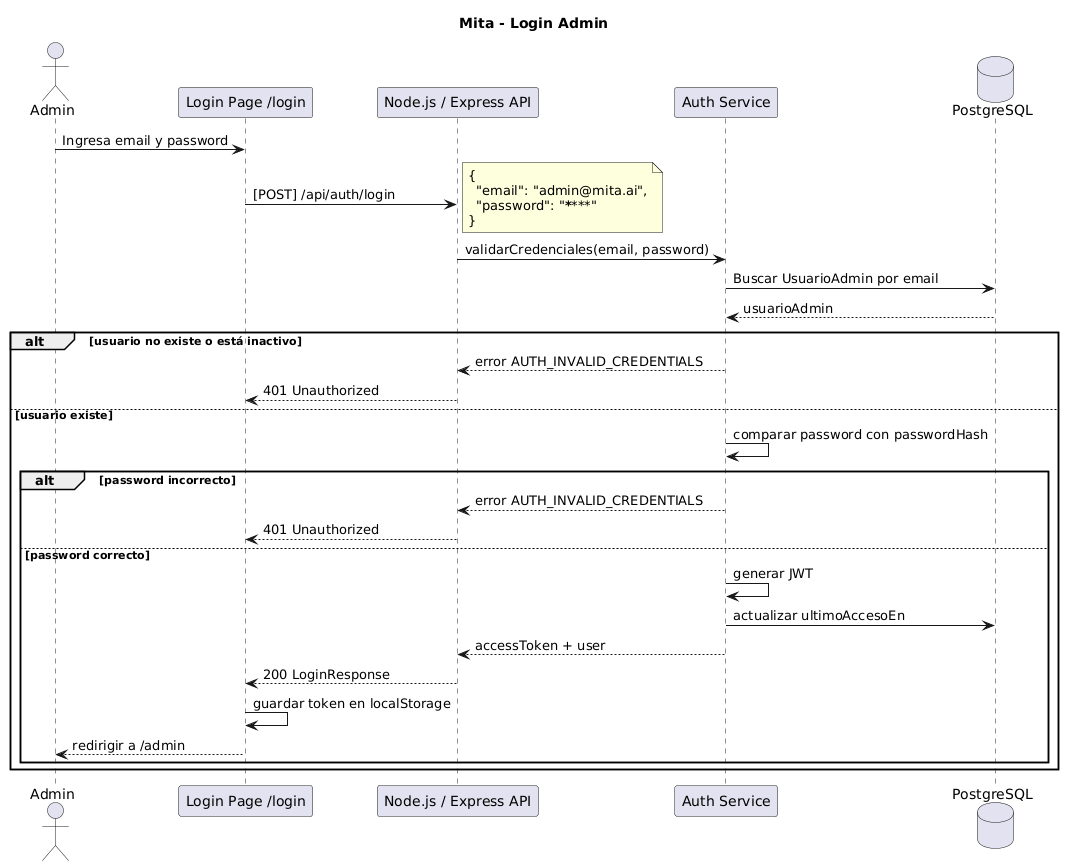

The diagram above was rendered by PlantUML. Its source (embedded in the PNG):
@startuml
title Mita - Login Admin

actor "Admin" as A
participant "Login Page /login" as F
participant "Node.js / Express API" as API
participant "Auth Service" as AUTH
database "PostgreSQL" as DB

A -> F : Ingresa email y password

F -> API : [POST] /api/auth/login
note right
{
  "email": "admin@mita.ai",
  "password": "********"
}
end note

API -> AUTH : validarCredenciales(email, password)

AUTH -> DB : Buscar UsuarioAdmin por email
DB --> AUTH : usuarioAdmin

alt usuario no existe o está inactivo
  AUTH --> API : error AUTH_INVALID_CREDENTIALS
  API --> F : 401 Unauthorized
else usuario existe
  AUTH -> AUTH : comparar password con passwordHash

  alt password incorrecto
    AUTH --> API : error AUTH_INVALID_CREDENTIALS
    API --> F : 401 Unauthorized
  else password correcto
    AUTH -> AUTH : generar JWT
    AUTH -> DB : actualizar ultimoAccesoEn
    AUTH --> API : accessToken + user
    API --> F : 200 LoginResponse
    F -> F : guardar token en localStorage
    F --> A : redirigir a /admin
  end
end
@enduml